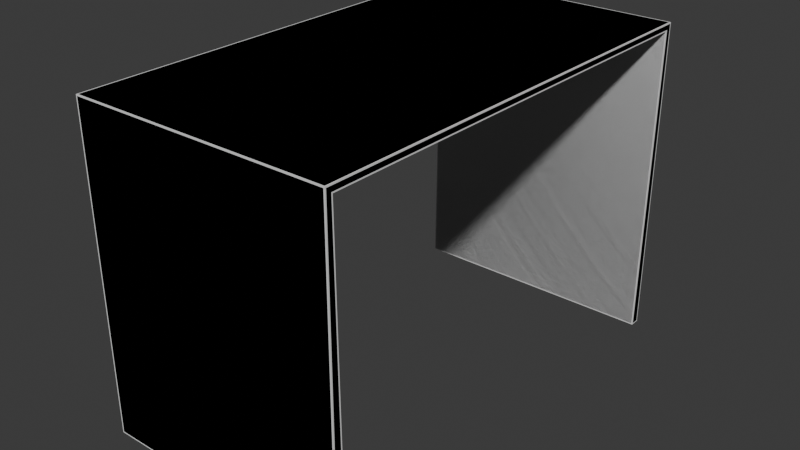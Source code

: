 # Source: Desk.blend  (saved by Blender 4.5.90; exported with 4.5.12 LTS)
import bpy
from mathutils import Matrix  # noqa: F401  (used for matrix-valued properties, if any)

bpy.ops.wm.read_factory_settings(use_empty=True)
scene = bpy.context.scene
scene.name = 'Scene'

# ---- collections
col_collection = bpy.data.collections.new('Collection'); scene.collection.children.link(col_collection)

# ---- materials (node trees are filled in below, after node groups)
mat_deskmaterial = bpy.data.materials.new('DeskMaterial')

# ---- node groups
ng_smooth_by_angle = bpy.data.node_groups.new('Smooth by Angle', 'GeometryNodeTree')
_s = ng_smooth_by_angle.interface.new_socket(name='Mesh', in_out='OUTPUT', socket_type='NodeSocketGeometry')
_s = ng_smooth_by_angle.interface.new_socket(name='Mesh', in_out='INPUT', socket_type='NodeSocketGeometry')
_s = ng_smooth_by_angle.interface.new_socket(name='Angle', in_out='INPUT', socket_type='NodeSocketFloat')
_s.subtype = 'ANGLE'
_s.default_value = 0.5236
_s.min_value = 0.0
_s.max_value = 3.142
_s.description = 'Maximum face angle for smooth edges'
_s = ng_smooth_by_angle.interface.new_socket(name='Ignore Sharpness', in_out='INPUT', socket_type='NodeSocketBool')
_s.force_non_field = True
ng_smooth_by_angle.description = 'Set the sharpness of mesh edges based on the angle between the neighboring faces'
ng_smooth_by_angle.is_modifier = True
_N = ng_smooth_by_angle.nodes; _L = ng_smooth_by_angle.links
n0 = _N.new('GeometryNodeSetShadeSmooth'); n0.name = 'Set Shade Smooth'; n0.location = (120, -80)
n0.domain = 'EDGE'
n1 = _N.new('GeometryNodeSetShadeSmooth'); n1.name = 'Set Shade Smooth.001'; n1.location = (300, -80)
n2 = _N.new('NodeGroupOutput'); n2.name = 'Group Output'; n2.location = (480, -80)
n3 = _N.new('GeometryNodeInputMeshEdgeAngle'); n3.name = 'Edge Angle'; n3.location = (-440, -240)
n4 = _N.new('NodeGroupInput'); n4.name = 'Group Input'; n4.location = (-80, -80)
n5 = _N.new('GeometryNodeInputEdgeSmooth'); n5.name = 'Is Edge Smooth'; n5.location = (-260, -120)
n6 = _N.new('GeometryNodeInputShadeSmooth'); n6.name = 'Is Shade Smooth'; n6.location = (-440, -397)
n7 = _N.new('FunctionNodeCompare'); n7.name = 'Compare'; n7.location = (-260, -260)
n7.operation = 'LESS_EQUAL'
n7.inputs[6].default_value = (0.0, 0.0, 0.0, 0.0)
n7.inputs[7].default_value = (0.0, 0.0, 0.0, 0.0)
n8 = _N.new('FunctionNodeBooleanMath'); n8.name = 'Boolean Math.001'; n8.location = (-80, -260)
n9 = _N.new('NodeGroupInput'); n9.name = 'Group Input.001'; n9.location = (-440, -329)
n10 = _N.new('NodeGroupInput'); n10.name = 'Group Input.002'; n10.location = (-259, -189)
n11 = _N.new('FunctionNodeBooleanMath'); n11.name = 'Boolean Math'; n11.location = (-80, -149)
n11.operation = 'OR'
n12 = _N.new('FunctionNodeBooleanMath'); n12.name = 'Boolean Math.002'; n12.location = (-260, -380)
n12.operation = 'OR'
n13 = _N.new('NodeGroupInput'); n13.name = 'Group Input.003'; n13.location = (-440, -460)
_L.new(n3.outputs[0], n7.inputs[0])
_L.new(n1.outputs[0], n2.inputs[0])
_L.new(n9.outputs[1], n7.inputs[1])
_L.new(n7.outputs[0], n8.inputs[0])
_L.new(n4.outputs[0], n0.inputs[0])
_L.new(n0.outputs[0], n1.inputs[0])
_L.new(n8.outputs[0], n0.inputs[2])
_L.new(n10.outputs[2], n11.inputs[1])
_L.new(n5.outputs[0], n11.inputs[0])
_L.new(n11.outputs[0], n0.inputs[1])
_L.new(n13.outputs[2], n12.inputs[1])
_L.new(n6.outputs[0], n12.inputs[0])
_L.new(n12.outputs[0], n8.inputs[1])
n2.is_active_output = True

# ---- material node trees
mat_deskmaterial.use_nodes = True; mat_deskmaterial.node_tree.nodes.clear()
_N = mat_deskmaterial.node_tree.nodes; _L = mat_deskmaterial.node_tree.links
n0 = _N.new('ShaderNodeBsdfPrincipled'); n0.name = 'Principled BSDF'; n0.location = (-200, 100)
n1 = _N.new('ShaderNodeOutputMaterial'); n1.name = 'Material Output'; n1.location = (200, 100)
_L.new(n0.outputs[0], n1.inputs[0])
n1.is_active_output = True

# ---- world
world_world = bpy.data.worlds.new('World'); scene.world = world_world
world_world.use_nodes = True; world_world.node_tree.nodes.clear()
_N = world_world.node_tree.nodes; _L = world_world.node_tree.links
n0 = _N.new('ShaderNodeOutputWorld'); n0.name = 'World Output'; n0.location = (200, 100)
n1 = _N.new('ShaderNodeBackground'); n1.name = 'Background'; n1.location = (-200, 100)
n1.inputs[0].default_value = (0.05088, 0.05088, 0.05088, 1.0)
_L.new(n1.outputs[0], n0.inputs[0])
n0.is_active_output = True
world_world.color = (0.05088, 0.05088, 0.05088)
world_world.sun_shadow_jitter_overblur = 0.0

# ---- meshes
me_plane = bpy.data.meshes.new('Plane')
me_plane.from_pydata([(-0.325, -0.575, 0.05), (0.325, -0.575, 0.05), (-0.325, 0.575, 0.05), (0.325, 0.575, 0.05), (-0.325, -0.575, -0.75), (0.325, -0.575, -0.75), (-0.325, 0.575, -0.75), (0.325, 0.575, -0.75), (-0.325, -0.5573, 0.03232), (0.325, -0.5573, 0.03232), (-0.325, 0.5573, 0.03232), (0.325, 0.5573, 0.03232), (-0.325, -0.55, -0.75), (0.325, -0.55, -0.75), (-0.325, 0.55, -0.75), (0.325, 0.55, -0.75)], [], [(0, 1, 3, 2), (2, 3, 7, 6), (1, 0, 4, 5), (8, 10, 11, 9), (10, 14, 15, 11), (9, 13, 12, 8), (0, 2, 10, 8), (3, 1, 9, 11), (5, 4, 12, 13), (6, 7, 15, 14), (2, 6, 14, 10), (7, 3, 11, 15), (1, 5, 13, 9), (4, 0, 8, 12)])
me_plane.polygons.foreach_set('use_smooth', [True] * 14)
_uv = me_plane.uv_layers.new(name='UVMap')
_uv.uv.foreach_set('vector', [0.5894, 0.0, 0.8288, 0.0, 0.8288, 0.4236, 0.5894, 0.4236, 0.2394, 0.4236, 0.4789, 0.4236, 0.4789, 0.7183, 0.2394, 0.7183, 0.4789, 0.4236, 0.7183, 0.4236, 0.7183, 0.7183, 0.4789, 0.7183, 0.2394, 0.4236, 0.2394, 0.8342, 0.0, 0.8342, 0.0, 0.4236, 0.9577, 0.4236, 0.9577, 0.7118, 0.7183, 0.7118, 0.7183, 0.4236, 0.9577, 0.7118, 0.9577, 1.0, 0.7183, 1.0, 0.7183, 0.7118, 1.056e-08, 0.4236, 4.254e-08, 2.196e-08, 0.006512, 0.006512, 0.006512, 0.4171, 0.2947, 0.4236, 0.2947, 2.225e-08, 0.3012, 0.006512, 0.3012, 0.4171, 0.8288, 0.2394, 0.8288, -3.295e-09, 0.838, -2.599e-09, 0.838, 0.2394, 0.8472, 9.074e-09, 0.8472, 0.2394, 0.838, 0.2394, 0.838, 8.379e-09, 4.254e-08, 2.196e-08, 0.2947, 4.42e-08, 0.2947, 0.009209, 0.006512, 0.006512, 0.5894, 0.4236, 0.2947, 0.4236, 0.3012, 0.4171, 0.5894, 0.4144, 0.2947, 2.225e-08, 0.5894, 4.45e-08, 0.5894, 0.009209, 0.3012, 0.006512, 0.2947, 0.4236, 1.056e-08, 0.4236, 0.006512, 0.4171, 0.2947, 0.4144])
me_plane.materials.append(mat_deskmaterial)
me_plane.update()
me_plane_001 = bpy.data.meshes.new('Plane.001')
me_plane_001.from_pydata([(-0.325, -0.575, 0.05), (0.325, -0.575, 0.05), (-0.325, 0.575, 0.05), (0.325, 0.575, 0.05), (-0.325, -0.575, -0.75), (0.325, -0.575, -0.75), (-0.325, 0.575, -0.75), (0.325, 0.575, -0.75), (-0.325, -0.5573, 0.03232), (0.325, -0.5573, 0.03232), (-0.325, 0.5573, 0.03232), (0.325, 0.5573, 0.03232), (-0.325, -0.55, -0.75), (0.325, -0.55, -0.75), (-0.325, 0.55, -0.75), (0.325, 0.55, -0.75)], [], [(0, 1, 3, 2), (2, 3, 7, 6), (1, 0, 4, 5), (8, 10, 11, 9), (10, 14, 15, 11), (9, 13, 12, 8), (0, 2, 10, 8), (3, 1, 9, 11), (5, 4, 12, 13), (6, 7, 15, 14), (2, 6, 14, 10), (7, 3, 11, 15), (1, 5, 13, 9), (4, 0, 8, 12)])
_uv = me_plane_001.uv_layers.new(name='UVMap')
_uv.uv.foreach_set('vector', [0.5894, 0.0, 0.8288, 0.0, 0.8288, 0.4236, 0.5894, 0.4236, 0.2394, 0.4236, 0.4789, 0.4236, 0.4789, 0.7183, 0.2394, 0.7183, 0.4789, 0.4236, 0.7183, 0.4236, 0.7183, 0.7183, 0.4789, 0.7183, 0.2394, 0.4236, 0.2394, 0.8342, 0.0, 0.8342, 0.0, 0.4236, 0.9577, 0.4236, 0.9577, 0.7118, 0.7183, 0.7118, 0.7183, 0.4236, 0.9577, 0.7118, 0.9577, 1.0, 0.7183, 1.0, 0.7183, 0.7118, 1.056e-08, 0.4236, 4.254e-08, 2.196e-08, 0.006512, 0.006512, 0.006512, 0.4171, 0.2947, 0.4236, 0.2947, 2.225e-08, 0.3012, 0.006512, 0.3012, 0.4171, 0.8288, 0.2394, 0.8288, -3.295e-09, 0.838, -2.599e-09, 0.838, 0.2394, 0.8472, 9.074e-09, 0.8472, 0.2394, 0.838, 0.2394, 0.838, 8.379e-09, 4.254e-08, 2.196e-08, 0.2947, 4.42e-08, 0.2947, 0.009209, 0.006512, 0.006512, 0.5894, 0.4236, 0.2947, 0.4236, 0.3012, 0.4171, 0.5894, 0.4144, 0.2947, 2.225e-08, 0.5894, 4.45e-08, 0.5894, 0.009209, 0.3012, 0.006512, 0.2947, 0.4236, 1.056e-08, 0.4236, 0.006512, 0.4171, 0.2947, 0.4144])
me_plane_001.update()

# ---- objects
ob_desk = bpy.data.objects.new('Desk', me_plane)
ob_deskshadow = bpy.data.objects.new('DeskShadow', me_plane_001)

# ---- transforms, parenting, visibility, modifiers, constraints
ob_desk.location = (0.0, 0.0, 0.75)
_m = ob_desk.modifiers.new('Bevel', 'BEVEL')
_m.width = 0.003
_m.width_pct = 0.003
_m = ob_desk.modifiers.new('Smooth by Angle', 'NODES')
_m.node_group = ng_smooth_by_angle
_gi = [s.identifier for s in ng_smooth_by_angle.interface.items_tree if s.item_type == 'SOCKET' and s.in_out == 'INPUT']
_m[_gi[1]] = 0.8727  # 'Angle'
_m.use_pin_to_last = True
_m.show_group_selector = False
ob_deskshadow.location = (0.0, 0.0, 0.75)

# ---- collection membership
col_collection.objects.link(ob_desk)
col_collection.objects.link(ob_deskshadow)

# ---- scene / render settings (as saved in the file)
scene.frame_start = 1; scene.frame_end = 250; scene.frame_set(1)
scene.render.engine = 'BLENDER_EEVEE_NEXT'
bpy.context.view_layer.update()

# ---- added for rendering (the .blend has no active camera and no usable light): camera, sun
cam_auto = bpy.data.cameras.new('AutoCamera')
cam_auto.lens = 50.0
cam_auto.sensor_width = 36.0
cam_auto.clip_end = 1000.0
ob_auto_camera = bpy.data.objects.new('AutoCamera', cam_auto)
scene.collection.objects.link(ob_auto_camera)
ob_auto_camera.location = (1.42887, -1.71464, 1.54309)
ob_auto_camera.rotation_euler = (1.09748, -7.21219e-08, 0.694738)
scene.camera = ob_auto_camera
light_auto_sun = bpy.data.lights.new('AutoSun', 'SUN')
light_auto_sun.energy = 3.0
light_auto_sun.angle = 0.0523599
ob_auto_sun = bpy.data.objects.new('AutoSun', light_auto_sun)
scene.collection.objects.link(ob_auto_sun)
ob_auto_sun.rotation_euler = (0.872665, 0.174533, 0.523599)
bpy.context.view_layer.update()
